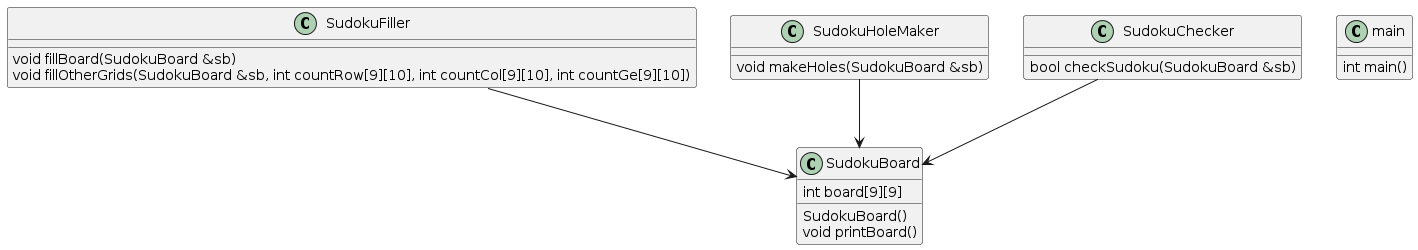

The diagram above was rendered by PlantUML. Its source (embedded in the PNG):
@startuml
class SudokuBoard {
    int board[9][9]
    SudokuBoard()
    void printBoard()
}

class SudokuFiller {
    void fillBoard(SudokuBoard &sb)
    void fillOtherGrids(SudokuBoard &sb, int countRow[9][10], int countCol[9][10], int countGe[9][10])
}

class SudokuHoleMaker {
    void makeHoles(SudokuBoard &sb)
}

class SudokuChecker {
    bool checkSudoku(SudokuBoard &sb)
}

SudokuFiller --> SudokuBoard
SudokuHoleMaker --> SudokuBoard
SudokuChecker --> SudokuBoard

class main {
    int main()
}
@enduml